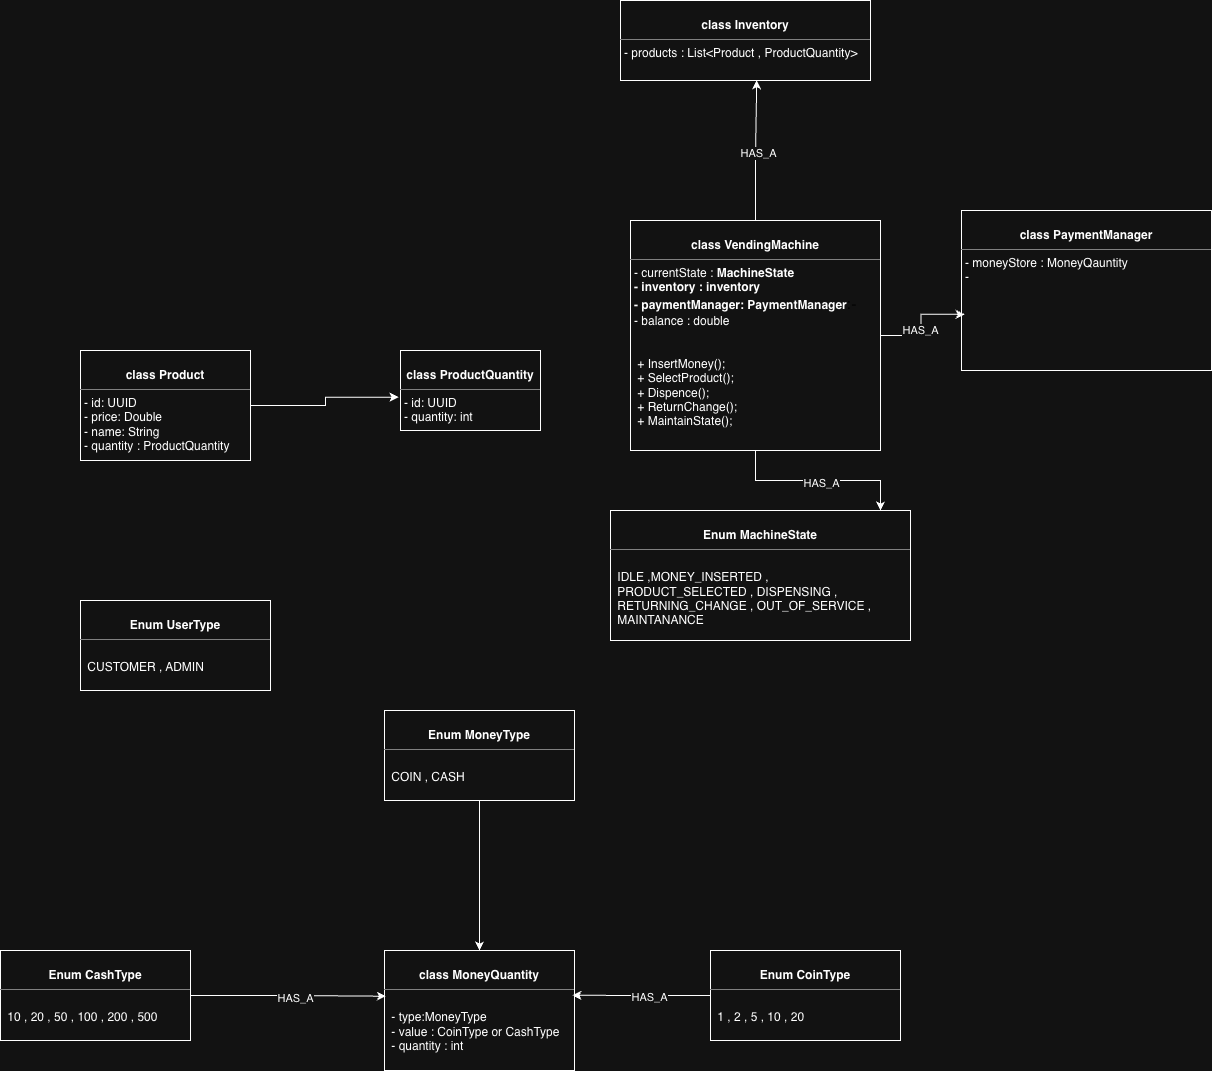

The diagram above was exported from draw.io. Its source (the exported page's mxGraphModel, read from the mxfile embedded in the PNG):
<mxGraphModel dx="2160" dy="2347" grid="1" gridSize="10" guides="1" tooltips="1" connect="1" arrows="1" fold="1" page="1" pageScale="1" pageWidth="827" pageHeight="1169" math="0" shadow="0">
  <root>
    <mxCell id="0" />
    <mxCell id="1" parent="0" />
    <mxCell id="fmcy175Sl7FEPZPZusFs-1" value="&lt;p style=&quot;margin:0px;margin-top:4px;text-align:center;&quot;&gt;&lt;br&gt;&lt;b&gt;class Product&lt;/b&gt;&lt;/p&gt;&lt;hr size=&quot;1&quot; style=&quot;border-style:solid;&quot;&gt;&lt;p style=&quot;margin:0px;margin-left:4px;&quot;&gt;- id: UUID&lt;br&gt;- price: Double&lt;/p&gt;&lt;p style=&quot;margin:0px;margin-left:4px;&quot;&gt;- name: String&lt;/p&gt;&lt;p style=&quot;margin:0px;margin-left:4px;&quot;&gt;- quantity : ProductQuantity&lt;/p&gt;" style="verticalAlign=top;align=left;overflow=fill;html=1;whiteSpace=wrap;" vertex="1" parent="1">
      <mxGeometry x="110" y="200" width="170" height="110" as="geometry" />
    </mxCell>
    <mxCell id="fmcy175Sl7FEPZPZusFs-2" value="&lt;p style=&quot;margin:0px;margin-top:4px;text-align:center;&quot;&gt;&lt;br&gt;&lt;b&gt;class ProductQuantity&lt;/b&gt;&lt;/p&gt;&lt;hr size=&quot;1&quot; style=&quot;border-style:solid;&quot;&gt;&lt;p style=&quot;margin:0px;margin-left:4px;&quot;&gt;- id: UUID&lt;br&gt;- quantity: int&lt;/p&gt;&lt;p style=&quot;margin:0px;margin-left:4px;&quot;&gt;&lt;br&gt;&lt;/p&gt;" style="verticalAlign=top;align=left;overflow=fill;html=1;whiteSpace=wrap;" vertex="1" parent="1">
      <mxGeometry x="430" y="200" width="140" height="80" as="geometry" />
    </mxCell>
    <mxCell id="fmcy175Sl7FEPZPZusFs-3" value="&lt;p style=&quot;margin:0px;margin-top:4px;text-align:center;&quot;&gt;&lt;br&gt;&lt;b&gt;Enum UserType&lt;/b&gt;&lt;/p&gt;&lt;hr size=&quot;1&quot; style=&quot;border-style:solid;&quot;&gt;&lt;p style=&quot;margin:0px;margin-left:4px;&quot;&gt;&lt;br&gt;&lt;/p&gt;&lt;p style=&quot;margin:0px;margin-left:4px;&quot;&gt;&amp;nbsp;CUSTOMER , ADMIN&lt;/p&gt;" style="verticalAlign=top;align=left;overflow=fill;html=1;whiteSpace=wrap;" vertex="1" parent="1">
      <mxGeometry x="110" y="450" width="190" height="90" as="geometry" />
    </mxCell>
    <mxCell id="fmcy175Sl7FEPZPZusFs-14" style="edgeStyle=orthogonalEdgeStyle;rounded=0;orthogonalLoop=1;jettySize=auto;html=1;entryX=0.5;entryY=0;entryDx=0;entryDy=0;" edge="1" parent="1" source="fmcy175Sl7FEPZPZusFs-5" target="fmcy175Sl7FEPZPZusFs-8">
      <mxGeometry relative="1" as="geometry" />
    </mxCell>
    <mxCell id="fmcy175Sl7FEPZPZusFs-5" value="&lt;p style=&quot;margin:0px;margin-top:4px;text-align:center;&quot;&gt;&lt;br&gt;&lt;b&gt;Enum MoneyType&lt;/b&gt;&lt;/p&gt;&lt;hr size=&quot;1&quot; style=&quot;border-style:solid;&quot;&gt;&lt;p style=&quot;margin:0px;margin-left:4px;&quot;&gt;&lt;br&gt;&lt;/p&gt;&lt;p style=&quot;margin:0px;margin-left:4px;&quot;&gt;&amp;nbsp;COIN , CASH&lt;/p&gt;" style="verticalAlign=top;align=left;overflow=fill;html=1;whiteSpace=wrap;" vertex="1" parent="1">
      <mxGeometry x="414" y="560" width="190" height="90" as="geometry" />
    </mxCell>
    <mxCell id="fmcy175Sl7FEPZPZusFs-6" value="&lt;p style=&quot;margin:0px;margin-top:4px;text-align:center;&quot;&gt;&lt;br&gt;&lt;b&gt;Enum CoinType&lt;/b&gt;&lt;/p&gt;&lt;hr size=&quot;1&quot; style=&quot;border-style:solid;&quot;&gt;&lt;p style=&quot;margin:0px;margin-left:4px;&quot;&gt;&lt;br&gt;&lt;/p&gt;&lt;p style=&quot;margin:0px;margin-left:4px;&quot;&gt;&amp;nbsp;1 , 2 , 5 , 10 , 20&amp;nbsp;&lt;/p&gt;" style="verticalAlign=top;align=left;overflow=fill;html=1;whiteSpace=wrap;" vertex="1" parent="1">
      <mxGeometry x="740" y="800" width="190" height="90" as="geometry" />
    </mxCell>
    <mxCell id="fmcy175Sl7FEPZPZusFs-7" value="&lt;p style=&quot;margin:0px;margin-top:4px;text-align:center;&quot;&gt;&lt;br&gt;&lt;b&gt;Enum CashType&lt;/b&gt;&lt;/p&gt;&lt;hr size=&quot;1&quot; style=&quot;border-style:solid;&quot;&gt;&lt;p style=&quot;margin:0px;margin-left:4px;&quot;&gt;&lt;br&gt;&lt;/p&gt;&lt;p style=&quot;margin:0px;margin-left:4px;&quot;&gt;&amp;nbsp;10 , 20 , 50 , 100 , 200 , 500&amp;nbsp;&lt;/p&gt;" style="verticalAlign=top;align=left;overflow=fill;html=1;whiteSpace=wrap;" vertex="1" parent="1">
      <mxGeometry x="30" y="800" width="190" height="90" as="geometry" />
    </mxCell>
    <mxCell id="fmcy175Sl7FEPZPZusFs-8" value="&lt;p style=&quot;margin:0px;margin-top:4px;text-align:center;&quot;&gt;&lt;br&gt;&lt;b&gt;class MoneyQuantity&lt;/b&gt;&lt;/p&gt;&lt;hr size=&quot;1&quot; style=&quot;border-style:solid;&quot;&gt;&lt;p style=&quot;margin:0px;margin-left:4px;&quot;&gt;&lt;br&gt;&lt;/p&gt;&lt;p style=&quot;margin:0px;margin-left:4px;&quot;&gt;&amp;nbsp;- type:MoneyType&lt;/p&gt;&lt;p style=&quot;margin:0px;margin-left:4px;&quot;&gt;&amp;nbsp;- value : CoinType or CashType&lt;/p&gt;&lt;p style=&quot;margin:0px;margin-left:4px;&quot;&gt;&amp;nbsp;- quantity : int&lt;/p&gt;" style="verticalAlign=top;align=left;overflow=fill;html=1;whiteSpace=wrap;" vertex="1" parent="1">
      <mxGeometry x="414" y="800" width="190" height="120" as="geometry" />
    </mxCell>
    <mxCell id="fmcy175Sl7FEPZPZusFs-9" value="&lt;p style=&quot;margin:0px;margin-top:4px;text-align:center;&quot;&gt;&lt;br&gt;&lt;b&gt;Enum MachineState&lt;/b&gt;&lt;/p&gt;&lt;hr size=&quot;1&quot; style=&quot;border-style:solid;&quot;&gt;&lt;p style=&quot;margin:0px;margin-left:4px;&quot;&gt;&lt;br&gt;&lt;/p&gt;&lt;p style=&quot;margin:0px;margin-left:4px;&quot;&gt;&amp;nbsp;IDLE ,MONEY_INSERTED ,&amp;nbsp;&lt;/p&gt;&lt;p style=&quot;margin:0px;margin-left:4px;&quot;&gt;&amp;nbsp;PRODUCT_SELECTED , DISPENSING ,&amp;nbsp;&lt;/p&gt;&lt;p style=&quot;margin:0px;margin-left:4px;&quot;&gt;&amp;nbsp;RETURNING_CHANGE , OUT_OF_SERVICE ,&amp;nbsp;&lt;/p&gt;&lt;p style=&quot;margin:0px;margin-left:4px;&quot;&gt;&amp;nbsp;MAINTANANCE&lt;/p&gt;" style="verticalAlign=top;align=left;overflow=fill;html=1;whiteSpace=wrap;" vertex="1" parent="1">
      <mxGeometry x="640" y="360" width="300" height="130" as="geometry" />
    </mxCell>
    <mxCell id="fmcy175Sl7FEPZPZusFs-11" value="&lt;p style=&quot;margin:0px;margin-top:4px;text-align:center;&quot;&gt;&lt;br&gt;&lt;b&gt;class VendingMachine&lt;/b&gt;&lt;/p&gt;&lt;hr size=&quot;1&quot; style=&quot;border-style:solid;&quot;&gt;&lt;p style=&quot;margin:0px;margin-left:4px;&quot;&gt;- currentState :&amp;nbsp;&lt;b style=&quot;background-color: transparent; color: light-dark(rgb(0, 0, 0), rgb(255, 255, 255)); text-align: center;&quot;&gt;MachineState&lt;/b&gt;&lt;/p&gt;&lt;p style=&quot;margin:0px;margin-left:4px;&quot;&gt;&lt;b style=&quot;background-color: transparent; color: light-dark(rgb(0, 0, 0), rgb(255, 255, 255)); text-align: center;&quot;&gt;- inventory : inventory&lt;/b&gt;&lt;/p&gt;&lt;p style=&quot;margin:0px;margin-left:4px;&quot;&gt;&lt;b style=&quot;background-color: transparent; color: light-dark(rgb(0, 0, 0), rgb(255, 255, 255)); text-align: center;&quot;&gt;- paymentManager: PaymentManager&lt;/b&gt;&lt;span style=&quot;color: rgb(0, 0, 0); font-family: -webkit-standard; font-size: medium; caret-color: rgb(0, 0, 0); background-color: transparent;&quot;&gt;:-&lt;/span&gt;&lt;/p&gt;&lt;p style=&quot;margin:0px;margin-left:4px;&quot;&gt;- balance : double&lt;/p&gt;&lt;p style=&quot;margin:0px;margin-left:4px;&quot;&gt;&lt;br&gt;&lt;/p&gt;&lt;p style=&quot;margin:0px;margin-left:4px;&quot;&gt;&lt;br&gt;&lt;/p&gt;&lt;p style=&quot;margin:0px;margin-left:4px;&quot;&gt;&amp;nbsp;+ InsertMoney();&lt;/p&gt;&lt;p style=&quot;margin:0px;margin-left:4px;&quot;&gt;&amp;nbsp;+ SelectProduct();&lt;/p&gt;&lt;p style=&quot;margin:0px;margin-left:4px;&quot;&gt;&amp;nbsp;+ Dispence();&lt;/p&gt;&lt;p style=&quot;margin:0px;margin-left:4px;&quot;&gt;&amp;nbsp;+ ReturnChange();&lt;/p&gt;&lt;p style=&quot;margin:0px;margin-left:4px;&quot;&gt;&amp;nbsp;+ MaintainState();&lt;/p&gt;" style="verticalAlign=top;align=left;overflow=fill;html=1;whiteSpace=wrap;" vertex="1" parent="1">
      <mxGeometry x="660" y="70" width="250" height="230" as="geometry" />
    </mxCell>
    <mxCell id="fmcy175Sl7FEPZPZusFs-12" style="edgeStyle=orthogonalEdgeStyle;rounded=0;orthogonalLoop=1;jettySize=auto;html=1;entryX=-0.013;entryY=0.584;entryDx=0;entryDy=0;entryPerimeter=0;" edge="1" parent="1" source="fmcy175Sl7FEPZPZusFs-1" target="fmcy175Sl7FEPZPZusFs-2">
      <mxGeometry relative="1" as="geometry" />
    </mxCell>
    <mxCell id="fmcy175Sl7FEPZPZusFs-16" style="edgeStyle=orthogonalEdgeStyle;rounded=0;orthogonalLoop=1;jettySize=auto;html=1;entryX=0.989;entryY=0.373;entryDx=0;entryDy=0;entryPerimeter=0;" edge="1" parent="1" source="fmcy175Sl7FEPZPZusFs-6" target="fmcy175Sl7FEPZPZusFs-8">
      <mxGeometry relative="1" as="geometry" />
    </mxCell>
    <mxCell id="fmcy175Sl7FEPZPZusFs-19" value="HAS_A" style="edgeLabel;html=1;align=center;verticalAlign=middle;resizable=0;points=[];" vertex="1" connectable="0" parent="fmcy175Sl7FEPZPZusFs-16">
      <mxGeometry x="-0.0778" y="1" relative="1" as="geometry">
        <mxPoint x="1" as="offset" />
      </mxGeometry>
    </mxCell>
    <mxCell id="fmcy175Sl7FEPZPZusFs-17" style="edgeStyle=orthogonalEdgeStyle;rounded=0;orthogonalLoop=1;jettySize=auto;html=1;entryX=0.007;entryY=0.381;entryDx=0;entryDy=0;entryPerimeter=0;" edge="1" parent="1" source="fmcy175Sl7FEPZPZusFs-7" target="fmcy175Sl7FEPZPZusFs-8">
      <mxGeometry relative="1" as="geometry" />
    </mxCell>
    <mxCell id="fmcy175Sl7FEPZPZusFs-18" value="HAS_A" style="edgeLabel;html=1;align=center;verticalAlign=middle;resizable=0;points=[];" vertex="1" connectable="0" parent="fmcy175Sl7FEPZPZusFs-17">
      <mxGeometry x="0.0666" y="-1" relative="1" as="geometry">
        <mxPoint as="offset" />
      </mxGeometry>
    </mxCell>
    <mxCell id="fmcy175Sl7FEPZPZusFs-20" style="edgeStyle=orthogonalEdgeStyle;rounded=0;orthogonalLoop=1;jettySize=auto;html=1;entryX=0.9;entryY=0;entryDx=0;entryDy=0;entryPerimeter=0;" edge="1" parent="1" source="fmcy175Sl7FEPZPZusFs-11" target="fmcy175Sl7FEPZPZusFs-9">
      <mxGeometry relative="1" as="geometry" />
    </mxCell>
    <mxCell id="fmcy175Sl7FEPZPZusFs-21" value="HAS_A" style="edgeLabel;html=1;align=center;verticalAlign=middle;resizable=0;points=[];" vertex="1" connectable="0" parent="fmcy175Sl7FEPZPZusFs-20">
      <mxGeometry x="0.0236" y="-2" relative="1" as="geometry">
        <mxPoint as="offset" />
      </mxGeometry>
    </mxCell>
    <mxCell id="fmcy175Sl7FEPZPZusFs-22" value="&lt;p style=&quot;margin:0px;margin-top:4px;text-align:center;&quot;&gt;&lt;br&gt;&lt;b&gt;class PaymentManager&lt;/b&gt;&lt;/p&gt;&lt;hr size=&quot;1&quot; style=&quot;border-style:solid;&quot;&gt;&lt;p style=&quot;margin:0px;margin-left:4px;&quot;&gt;- moneyStore : MoneyQauntity&lt;/p&gt;&lt;p style=&quot;margin:0px;margin-left:4px;&quot;&gt;-&amp;nbsp;&lt;/p&gt;" style="verticalAlign=top;align=left;overflow=fill;html=1;whiteSpace=wrap;" vertex="1" parent="1">
      <mxGeometry x="991" y="60" width="250" height="160" as="geometry" />
    </mxCell>
    <mxCell id="fmcy175Sl7FEPZPZusFs-23" style="edgeStyle=orthogonalEdgeStyle;rounded=0;orthogonalLoop=1;jettySize=auto;html=1;entryX=0.013;entryY=0.649;entryDx=0;entryDy=0;entryPerimeter=0;" edge="1" parent="1" source="fmcy175Sl7FEPZPZusFs-11" target="fmcy175Sl7FEPZPZusFs-22">
      <mxGeometry relative="1" as="geometry" />
    </mxCell>
    <mxCell id="fmcy175Sl7FEPZPZusFs-24" value="HAS_A" style="edgeLabel;html=1;align=center;verticalAlign=middle;resizable=0;points=[];" vertex="1" connectable="0" parent="fmcy175Sl7FEPZPZusFs-23">
      <mxGeometry x="-0.1329" y="1" relative="1" as="geometry">
        <mxPoint as="offset" />
      </mxGeometry>
    </mxCell>
    <mxCell id="fmcy175Sl7FEPZPZusFs-25" value="&lt;p style=&quot;margin:0px;margin-top:4px;text-align:center;&quot;&gt;&lt;br&gt;&lt;b&gt;class Inventory&lt;/b&gt;&lt;/p&gt;&lt;hr size=&quot;1&quot; style=&quot;border-style:solid;&quot;&gt;&lt;p style=&quot;margin:0px;margin-left:4px;&quot;&gt;- products : List&amp;lt;Product , ProductQuantity&amp;gt;&lt;/p&gt;&lt;p style=&quot;margin:0px;margin-left:4px;&quot;&gt;&lt;br&gt;&lt;/p&gt;" style="verticalAlign=top;align=left;overflow=fill;html=1;whiteSpace=wrap;" vertex="1" parent="1">
      <mxGeometry x="650" y="-150" width="250" height="80" as="geometry" />
    </mxCell>
    <mxCell id="fmcy175Sl7FEPZPZusFs-26" style="edgeStyle=orthogonalEdgeStyle;rounded=0;orthogonalLoop=1;jettySize=auto;html=1;entryX=0.545;entryY=0.997;entryDx=0;entryDy=0;entryPerimeter=0;" edge="1" parent="1" source="fmcy175Sl7FEPZPZusFs-11" target="fmcy175Sl7FEPZPZusFs-25">
      <mxGeometry relative="1" as="geometry" />
    </mxCell>
    <mxCell id="fmcy175Sl7FEPZPZusFs-27" value="HAS_A" style="edgeLabel;html=1;align=center;verticalAlign=middle;resizable=0;points=[];" vertex="1" connectable="0" parent="fmcy175Sl7FEPZPZusFs-26">
      <mxGeometry x="-0.0421" y="-2" relative="1" as="geometry">
        <mxPoint as="offset" />
      </mxGeometry>
    </mxCell>
  </root>
</mxGraphModel>